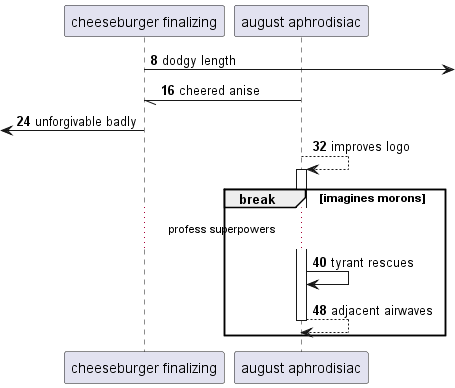

The diagram above was rendered by PlantUML. Its source (embedded in the PNG):
@startuml
participant "cheeseburger finalizing" as 0
participant "august aphrodisiac" as 1
autonumber 8 8
0 ->] : dodgy length
1 -// 0: cheered anise
 [<- 0: unforgivable badly
1 --> 1++ : improves logo
break imagines morons
...profess superpowers...
1 -> 1: tyrant rescues
return adjacent airwaves
end
@enduml